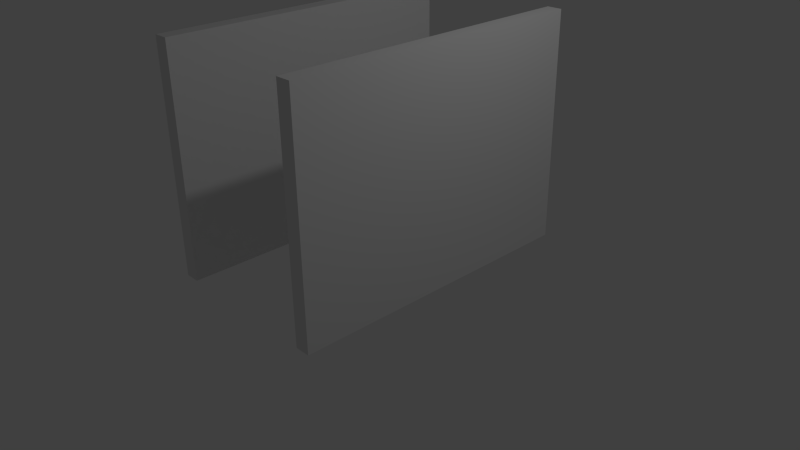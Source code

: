 # Source: gangWaende.blend  (saved by Blender 2.74.0; exported with 4.5.12 LTS)
import bpy
from mathutils import Matrix  # noqa: F401  (used for matrix-valued properties, if any)

bpy.ops.wm.read_factory_settings(use_empty=True)
scene = bpy.context.scene
scene.name = 'Scene'

# ---- collections
col_collection_1 = bpy.data.collections.new('Collection 1'); scene.collection.children.link(col_collection_1)

# ---- materials (node trees are filled in below, after node groups)
mat_wall = bpy.data.materials.new('Wall')
mat_wall.alpha_threshold = 0.0
mat_wall.use_transparent_shadow = False
mat_wall.preview_render_type = 'CUBE'
mat_wall.roughness = 0.5
mat_wall.specular_intensity = 0.0

# ---- material node trees

# ---- world
world_world = bpy.data.worlds.new('World'); scene.world = world_world
world_world.color = (0.05088, 0.05088, 0.05088)
world_world.use_sun_shadow = False
world_world.sun_shadow_jitter_overblur = 0.0
world_world.cycles.sampling_method = 'MANUAL'
world_world.cycles.sample_map_resolution = 256

# ---- cameras
cam_camera = bpy.data.cameras.new('Camera')
cam_camera.clip_end = 100.0
cam_camera.lens = 35.0
cam_camera.sensor_width = 32.0
cam_camera.sensor_height = 18.0
cam_camera.ortho_scale = 7.314
cam_camera.dof.focus_distance = 0.0
cam_camera.dof.aperture_fstop = 128.0

# ---- lights
light_lamp = bpy.data.lights.new('Lamp', 'POINT')
light_lamp.transmission_factor = 0.0
light_lamp.cutoff_distance = 30.0
light_lamp.energy = 100.0
light_lamp.shadow_buffer_clip_start = 1.001
light_lamp.shadow_soft_size = 0.1
light_lamp.shadow_maximum_resolution = 0.006
light_lamp.use_absolute_resolution = True
light_lamp.cycles.use_multiple_importance_sampling = False

# ---- meshes
me_plane_001 = bpy.data.meshes.new('Plane.001')
me_plane_001.from_pydata([(-1.0, -1.0, 0.0), (1.0, -1.0, 0.0), (-1.0, 1.0, 0.0), (1.0, 1.0, 0.0), (-1.0, 1.0, 2.5), (-1.0, -1.0, 2.5), (1.0, -1.0, 2.5), (1.0, 1.0, 2.5), (-1.2, -1.0, 0.0), (1.2, -1.0, 0.0), (-1.2, 1.0, 0.0), (1.2, 1.0, 0.0), (-1.2, 1.0, 2.5), (-1.2, -1.0, 2.5), (1.2, -1.0, 2.5), (1.2, 1.0, 2.5)], [], [(1, 6, 7, 3), (2, 4, 5, 0), (11, 15, 14, 9), (8, 13, 12, 10), (2, 0, 8, 10), (1, 3, 11, 9), (5, 4, 12, 13), (7, 6, 14, 15), (3, 7, 15, 11), (4, 2, 10, 12), (6, 1, 9, 14), (0, 5, 13, 8)])
_uv = me_plane_001.uv_layers.new(name='UVMap')
_uv.uv.foreach_set('vector', [0.4926, 0.5, 0.4926, 0.0, 0.9852, 0.0, 0.9852, 0.5, 0.9852, 0.5, 0.9852, 1.0, 0.4926, 1.0, 0.4926, 0.5, 0.9852, 0.5, 0.9852, 0.0, 0.4926, 0.0, 0.4926, 0.5, 0.4926, 0.5, 0.4926, 1.0, 0.9852, 1.0, 0.9852, 0.5, 0.9852, 0.5, 0.4926, 0.5, 0.4926, 0.5, 0.9852, 0.5, 0.4926, 0.5, 0.9852, 0.5, 0.9852, 0.5, 0.4926, 0.5, 0.4926, 1.0, 0.9852, 1.0, 0.9852, 1.0, 0.4926, 1.0, 0.9852, 0.0, 0.4926, 0.0, 0.4926, 0.0, 0.9852, 0.0, 0.9852, 0.5, 0.9852, 0.0, 0.9852, 0.0, 0.9852, 0.5, 0.9852, 1.0, 0.9852, 0.5, 0.9852, 0.5, 0.9852, 1.0, 0.4926, 0.0, 0.4926, 0.5, 0.4926, 0.5, 0.4926, 0.0, 0.4926, 0.5, 0.4926, 1.0, 0.4926, 1.0, 0.4926, 0.5])
me_plane_001.materials.append(mat_wall)
me_plane_001.use_remesh_preserve_volume = False
me_plane_001.use_remesh_preserve_attributes = False
me_plane_001.use_mirror_vertex_groups = False
me_plane_001.update()

# ---- objects
ob_plane_001 = bpy.data.objects.new('Plane.001', me_plane_001)
ob_lamp = bpy.data.objects.new('Lamp', light_lamp)
ob_camera = bpy.data.objects.new('Camera', cam_camera)

# ---- transforms, parenting, visibility, modifiers, constraints
ob_plane_001.location = (0.0, 0.0, 0.0)
ob_plane_001.scale = (1.0, 2.0, 1.2)
ob_plane_001.lineart.crease_threshold = 0.0
ob_lamp.location = (4.076, 1.005, 5.904)
ob_lamp.rotation_euler = (0.6503, 0.05522, 1.866)
ob_lamp.lock_rotations_4d = False
ob_lamp.empty_display_type = 'ARROWS'
ob_lamp.color = (0.0, 0.0, 0.0, 0.0)
ob_lamp.lineart.crease_threshold = 0.0
ob_camera.location = (7.481, -6.508, 5.344)
ob_camera.rotation_euler = (1.109, 0.01082, 0.8149)
ob_camera.lock_rotations_4d = False
ob_camera.empty_display_type = 'ARROWS'
ob_camera.color = (0.0, 0.0, 0.0, 0.0)
ob_camera.display_type = 'WIRE'
ob_camera.lineart.crease_threshold = 0.0

# ---- collection membership
col_collection_1.objects.link(ob_plane_001)
col_collection_1.objects.link(ob_lamp)
col_collection_1.objects.link(ob_camera)

# ---- scene / render settings (as saved in the file)
scene.camera = ob_camera
scene.frame_start = 1; scene.frame_end = 250; scene.frame_set(1)
scene.render.engine = 'BLENDER_EEVEE_NEXT'
scene.render.resolution_percentage = 50
scene.render.dither_intensity = 0.0
scene.cycles.use_denoising = False
scene.cycles.samples = 10
scene.cycles.sampling_pattern = 'TABULATED_SOBOL'
scene.cycles.light_sampling_threshold = 0.0
scene.cycles.use_adaptive_sampling = False
scene.cycles.use_light_tree = False
scene.cycles.blur_glossy = 0.0
scene.cycles.volume_bounces = 1
scene.cycles.pixel_filter_type = 'GAUSSIAN'
scene.cycles.sample_clamp_indirect = 0.0
scene.view_settings.view_transform = 'Standard'
bpy.context.view_layer.update()
